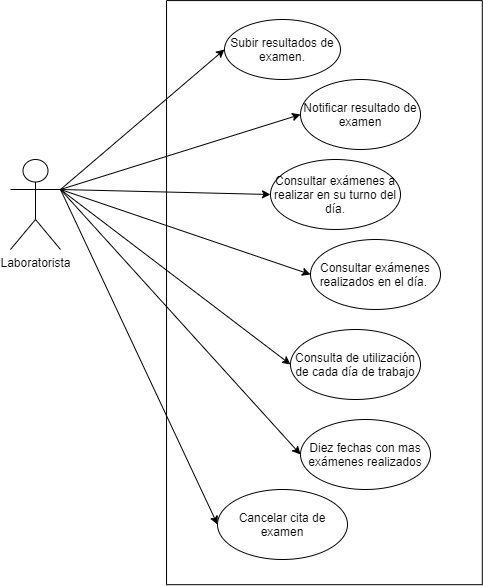

The diagram above was exported from draw.io. Its source (the exported page's mxGraphModel, read from the mxfile embedded in the PNG):
<mxGraphModel dx="1574" dy="831" grid="1" gridSize="10" guides="1" tooltips="1" connect="1" arrows="1" fold="1" page="1" pageScale="1" pageWidth="827" pageHeight="1169" math="0" shadow="0">
  <root>
    <mxCell id="0" />
    <mxCell id="1" parent="0" />
    <mxCell id="D9nyBkCJE-Urgp2ghClz-1" value="" style="rounded=0;whiteSpace=wrap;html=1;rotation=90;" vertex="1" parent="1">
      <mxGeometry x="151.87" y="165.26" width="584.11" height="315.75" as="geometry" />
    </mxCell>
    <mxCell id="D9nyBkCJE-Urgp2ghClz-2" style="edgeStyle=none;rounded=0;orthogonalLoop=1;jettySize=auto;html=1;exitX=1;exitY=0.3333333333333333;exitDx=0;exitDy=0;exitPerimeter=0;entryX=0;entryY=0.5;entryDx=0;entryDy=0;" edge="1" parent="1" source="D9nyBkCJE-Urgp2ghClz-7" target="D9nyBkCJE-Urgp2ghClz-8">
      <mxGeometry relative="1" as="geometry" />
    </mxCell>
    <mxCell id="D9nyBkCJE-Urgp2ghClz-3" style="edgeStyle=none;rounded=0;orthogonalLoop=1;jettySize=auto;html=1;exitX=1;exitY=0.3333333333333333;exitDx=0;exitDy=0;exitPerimeter=0;entryX=0;entryY=0.5;entryDx=0;entryDy=0;" edge="1" parent="1" source="D9nyBkCJE-Urgp2ghClz-7" target="D9nyBkCJE-Urgp2ghClz-9">
      <mxGeometry relative="1" as="geometry" />
    </mxCell>
    <mxCell id="D9nyBkCJE-Urgp2ghClz-4" style="edgeStyle=none;rounded=0;orthogonalLoop=1;jettySize=auto;html=1;exitX=1;exitY=0.3333333333333333;exitDx=0;exitDy=0;exitPerimeter=0;entryX=0;entryY=0.5;entryDx=0;entryDy=0;" edge="1" parent="1" source="D9nyBkCJE-Urgp2ghClz-7" target="D9nyBkCJE-Urgp2ghClz-10">
      <mxGeometry relative="1" as="geometry" />
    </mxCell>
    <mxCell id="D9nyBkCJE-Urgp2ghClz-5" style="edgeStyle=none;rounded=0;orthogonalLoop=1;jettySize=auto;html=1;exitX=1;exitY=0.3333333333333333;exitDx=0;exitDy=0;exitPerimeter=0;entryX=0;entryY=0.5;entryDx=0;entryDy=0;" edge="1" parent="1" source="D9nyBkCJE-Urgp2ghClz-7" target="D9nyBkCJE-Urgp2ghClz-11">
      <mxGeometry relative="1" as="geometry" />
    </mxCell>
    <mxCell id="D9nyBkCJE-Urgp2ghClz-6" style="rounded=0;orthogonalLoop=1;jettySize=auto;html=1;exitX=1;exitY=0.3333333333333333;exitDx=0;exitDy=0;exitPerimeter=0;entryX=0;entryY=0.5;entryDx=0;entryDy=0;" edge="1" parent="1" source="D9nyBkCJE-Urgp2ghClz-7" target="D9nyBkCJE-Urgp2ghClz-12">
      <mxGeometry relative="1" as="geometry" />
    </mxCell>
    <mxCell id="D9nyBkCJE-Urgp2ghClz-14" style="rounded=0;orthogonalLoop=1;jettySize=auto;html=1;exitX=1;exitY=0.3333333333333333;exitDx=0;exitDy=0;exitPerimeter=0;entryX=0;entryY=0.5;entryDx=0;entryDy=0;" edge="1" parent="1" source="D9nyBkCJE-Urgp2ghClz-7" target="D9nyBkCJE-Urgp2ghClz-13">
      <mxGeometry relative="1" as="geometry" />
    </mxCell>
    <mxCell id="D9nyBkCJE-Urgp2ghClz-16" style="edgeStyle=none;rounded=0;orthogonalLoop=1;jettySize=auto;html=1;exitX=1;exitY=0.3333333333333333;exitDx=0;exitDy=0;exitPerimeter=0;entryX=0;entryY=0.5;entryDx=0;entryDy=0;" edge="1" parent="1" source="D9nyBkCJE-Urgp2ghClz-7" target="D9nyBkCJE-Urgp2ghClz-15">
      <mxGeometry relative="1" as="geometry" />
    </mxCell>
    <mxCell id="D9nyBkCJE-Urgp2ghClz-7" value="Laboratorista" style="shape=umlActor;verticalLabelPosition=bottom;verticalAlign=top;html=1;outlineConnect=0;" vertex="1" parent="1">
      <mxGeometry x="130" y="190" width="50" height="90" as="geometry" />
    </mxCell>
    <mxCell id="D9nyBkCJE-Urgp2ghClz-8" value="Subir resultados de examen." style="ellipse;whiteSpace=wrap;html=1;" vertex="1" parent="1">
      <mxGeometry x="344" y="50" width="116" height="60" as="geometry" />
    </mxCell>
    <mxCell id="D9nyBkCJE-Urgp2ghClz-9" value="Notificar resultado de examen" style="ellipse;whiteSpace=wrap;html=1;" vertex="1" parent="1">
      <mxGeometry x="420" y="110" width="120" height="70" as="geometry" />
    </mxCell>
    <mxCell id="D9nyBkCJE-Urgp2ghClz-10" value="Consultar exámenes realizados en el día.&amp;nbsp;" style="ellipse;whiteSpace=wrap;html=1;" vertex="1" parent="1">
      <mxGeometry x="430" y="270" width="130" height="70" as="geometry" />
    </mxCell>
    <mxCell id="D9nyBkCJE-Urgp2ghClz-11" value="Consulta de utilización de cada día de trabajo" style="ellipse;whiteSpace=wrap;html=1;" vertex="1" parent="1">
      <mxGeometry x="410" y="360" width="130" height="70" as="geometry" />
    </mxCell>
    <mxCell id="D9nyBkCJE-Urgp2ghClz-12" value="Consultar exámenes a realizar en su turno del día." style="ellipse;whiteSpace=wrap;html=1;" vertex="1" parent="1">
      <mxGeometry x="390" y="190" width="130" height="70" as="geometry" />
    </mxCell>
    <mxCell id="D9nyBkCJE-Urgp2ghClz-13" value="Diez fechas con mas exámenes realizados" style="ellipse;whiteSpace=wrap;html=1;" vertex="1" parent="1">
      <mxGeometry x="420" y="450" width="130" height="70" as="geometry" />
    </mxCell>
    <mxCell id="D9nyBkCJE-Urgp2ghClz-15" value="Cancelar cita de examen" style="ellipse;whiteSpace=wrap;html=1;" vertex="1" parent="1">
      <mxGeometry x="337" y="520" width="130" height="70" as="geometry" />
    </mxCell>
  </root>
</mxGraphModel>